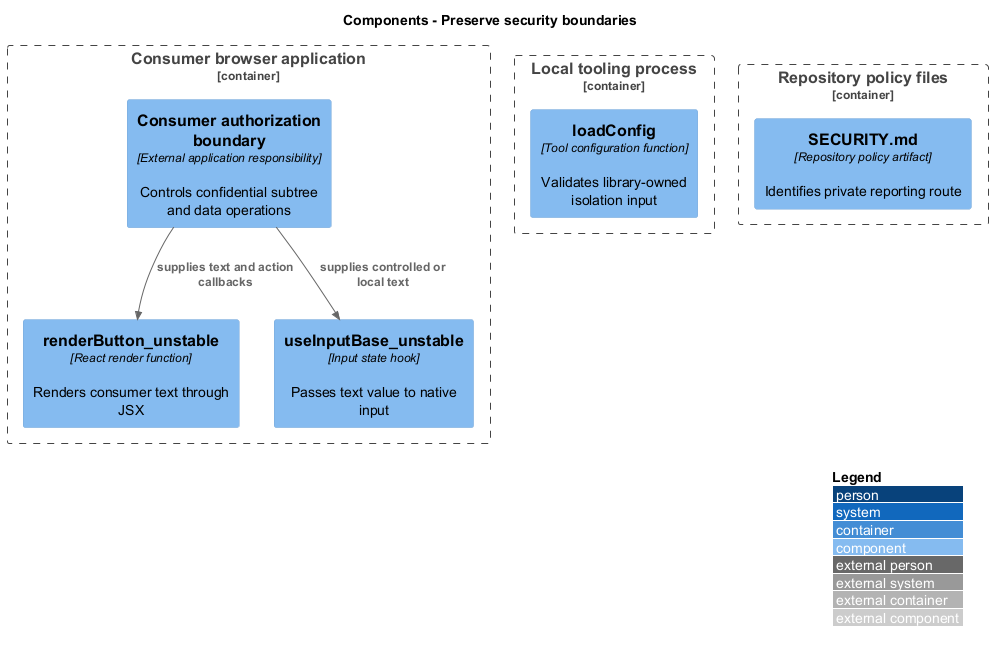

The diagram above was rendered by PlantUML. Its source (embedded in the PNG):
@startuml
!include <C4/C4_Component>
LAYOUT_WITH_LEGEND()
LAYOUT_TOP_DOWN()
title Components - Preserve security boundaries
Container_Boundary(browserprocess, "Consumer browser application") {
Component(button, "renderButton_unstable", "React render function", "Renders consumer text through JSX")
Component(input, "useInputBase_unstable", "Input state hook", "Passes text value to native input")
Component(host, "Consumer authorization boundary", "External application responsibility", "Controls confidential subtree and data operations")
}
Container_Boundary(toolprocess, "Local tooling process") {
Component(config, "loadConfig", "Tool configuration function", "Validates library-owned isolation input")
}
Container_Boundary(policystore, "Repository policy files") {
Component(policy, "SECURITY.md", "Repository policy artifact", "Identifies private reporting route")
}
Rel(host, button, "supplies text and action callbacks")
Rel(host, input, "supplies controlled or local text")
@enduml